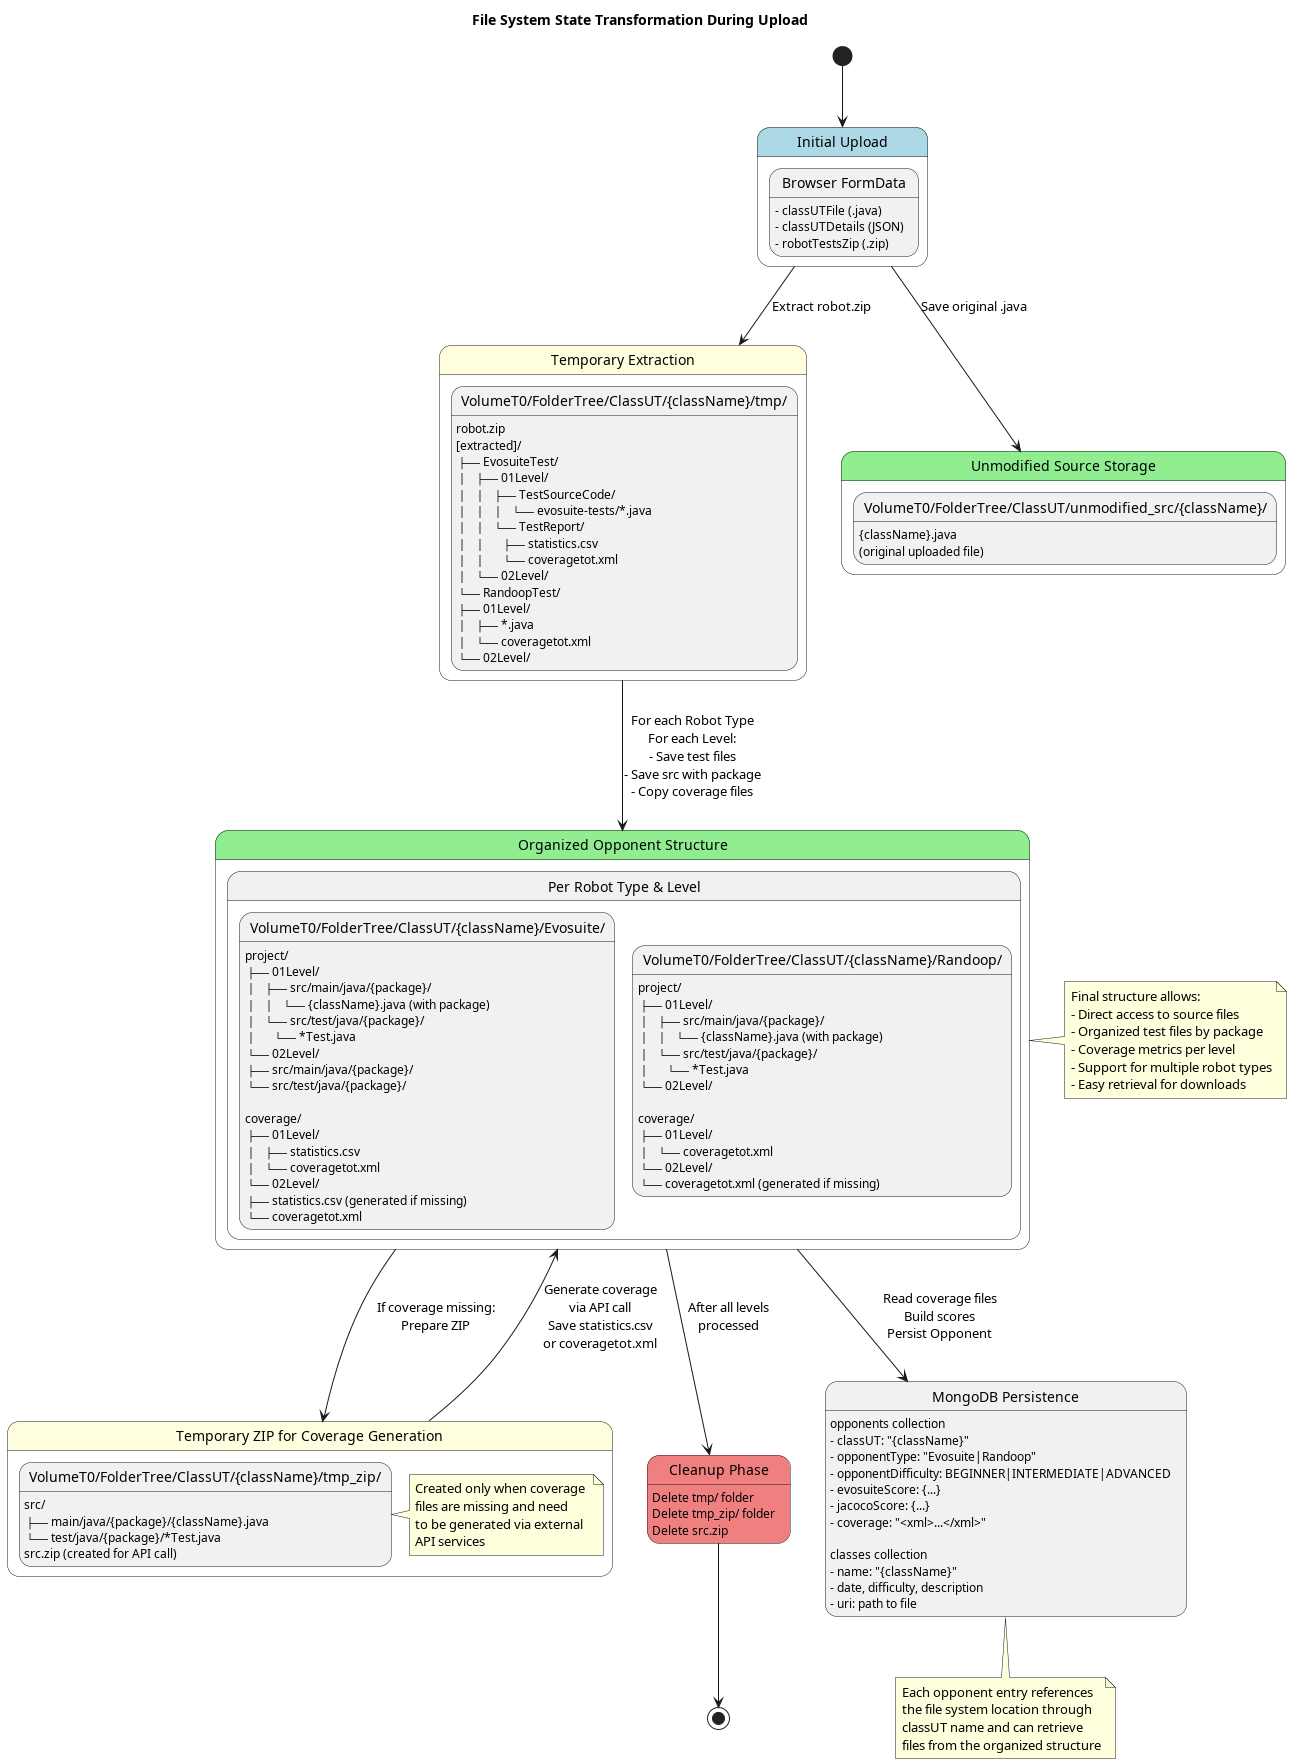

The diagram above was rendered by PlantUML. Its source (embedded in the PNG):
@startuml Upload_FileSystem_State_Diagram

title File System State Transformation During Upload

skinparam state {
  BackgroundColor<<initial>> LightBlue
  BackgroundColor<<temp>> LightYellow
  BackgroundColor<<final>> LightGreen
  BackgroundColor<<cleanup>> LightCoral
}

state "Initial Upload" as Initial <<initial>> {
  state "Browser FormData" as FormData {
    FormData : - classUTFile (.java)
    FormData : - classUTDetails (JSON)
    FormData : - robotTestsZip (.zip)
  }
}

state "Temporary Extraction" as TempExtract <<temp>> {
  state "VolumeT0/FolderTree/ClassUT/{className}/tmp/" as TmpFolder {
    TmpFolder : robot.zip
    TmpFolder : [extracted]/
    TmpFolder :   ├─ EvosuiteTest/
    TmpFolder :   │  ├─ 01Level/
    TmpFolder :   │  │  ├─ TestSourceCode/
    TmpFolder :   │  │  │  └─ evosuite-tests/*.java
    TmpFolder :   │  │  └─ TestReport/
    TmpFolder :   │  │     ├─ statistics.csv
    TmpFolder :   │  │     └─ coveragetot.xml
    TmpFolder :   │  └─ 02Level/
    TmpFolder :   └─ RandoopTest/
    TmpFolder :      ├─ 01Level/
    TmpFolder :      │  ├─ *.java
    TmpFolder :      │  └─ coveragetot.xml
    TmpFolder :      └─ 02Level/
  }
}

state "Unmodified Source Storage" as UnmodifiedSrc <<final>> {
  state "VolumeT0/FolderTree/ClassUT/unmodified_src/{className}/" as UnmodSrc {
    UnmodSrc : {className}.java
    UnmodSrc : (original uploaded file)
  }
}

state "Organized Opponent Structure" as OrganizedStructure <<final>> {
  state "Per Robot Type & Level" as PerRobotLevel {
    state "VolumeT0/FolderTree/ClassUT/{className}/Evosuite/" as EvosuiteStructure {
      EvosuiteStructure : project/
      EvosuiteStructure :   ├─ 01Level/
      EvosuiteStructure :   │  ├─ src/main/java/{package}/
      EvosuiteStructure :   │  │  └─ {className}.java (with package)
      EvosuiteStructure :   │  └─ src/test/java/{package}/
      EvosuiteStructure :   │     └─ *Test.java
      EvosuiteStructure :   └─ 02Level/
      EvosuiteStructure :      ├─ src/main/java/{package}/
      EvosuiteStructure :      └─ src/test/java/{package}/
      EvosuiteStructure : 
      EvosuiteStructure : coverage/
      EvosuiteStructure :   ├─ 01Level/
      EvosuiteStructure :   │  ├─ statistics.csv
      EvosuiteStructure :   │  └─ coveragetot.xml
      EvosuiteStructure :   └─ 02Level/
      EvosuiteStructure :      ├─ statistics.csv (generated if missing)
      EvosuiteStructure :      └─ coveragetot.xml
    }
    
    state "VolumeT0/FolderTree/ClassUT/{className}/Randoop/" as RandoopStructure {
      RandoopStructure : project/
      RandoopStructure :   ├─ 01Level/
      RandoopStructure :   │  ├─ src/main/java/{package}/
      RandoopStructure :   │  │  └─ {className}.java (with package)
      RandoopStructure :   │  └─ src/test/java/{package}/
      RandoopStructure :   │     └─ *Test.java
      RandoopStructure :   └─ 02Level/
      RandoopStructure : 
      RandoopStructure : coverage/
      RandoopStructure :   ├─ 01Level/
      RandoopStructure :   │  └─ coveragetot.xml
      RandoopStructure :   └─ 02Level/
      RandoopStructure :      └─ coveragetot.xml (generated if missing)
    }
  }
}

state "Temporary ZIP for Coverage Generation" as TempZip <<temp>> {
  state "VolumeT0/FolderTree/ClassUT/{className}/tmp_zip/" as TmpZipFolder {
    TmpZipFolder : src/
    TmpZipFolder :   ├─ main/java/{package}/{className}.java
    TmpZipFolder :   └─ test/java/{package}/*Test.java
    TmpZipFolder : src.zip (created for API call)
  }
  
  note right of TmpZipFolder
    Created only when coverage 
    files are missing and need
    to be generated via external
    API services
  end note
}

state "Cleanup Phase" as Cleanup <<cleanup>> {
  Cleanup : Delete tmp/ folder
  Cleanup : Delete tmp_zip/ folder
  Cleanup : Delete src.zip
}

state "MongoDB Persistence" as MongoDB {
  MongoDB : opponents collection
  MongoDB :   - classUT: "{className}"
  MongoDB :   - opponentType: "Evosuite|Randoop"
  MongoDB :   - opponentDifficulty: BEGINNER|INTERMEDIATE|ADVANCED
  MongoDB :   - evosuiteScore: {...}
  MongoDB :   - jacocoScore: {...}
  MongoDB :   - coverage: "<xml>...</xml>"
  MongoDB : 
  MongoDB : classes collection
  MongoDB :   - name: "{className}"
  MongoDB :   - date, difficulty, description
  MongoDB :   - uri: path to file
}

[*] --> Initial

Initial --> TempExtract : Extract robot.zip
Initial --> UnmodifiedSrc : Save original .java

TempExtract --> OrganizedStructure : For each Robot Type\nFor each Level:\n- Save test files\n- Save src with package\n- Copy coverage files

OrganizedStructure --> TempZip : If coverage missing:\nPrepare ZIP

TempZip --> OrganizedStructure : Generate coverage\nvia API call\nSave statistics.csv\nor coveragetot.xml

OrganizedStructure --> MongoDB : Read coverage files\nBuild scores\nPersist Opponent

OrganizedStructure --> Cleanup : After all levels\nprocessed

Cleanup --> [*]

note right of OrganizedStructure
  Final structure allows:
  - Direct access to source files
  - Organized test files by package
  - Coverage metrics per level
  - Support for multiple robot types
  - Easy retrieval for downloads
end note

note bottom of MongoDB
  Each opponent entry references
  the file system location through
  classUT name and can retrieve
  files from the organized structure
end note

@enduml